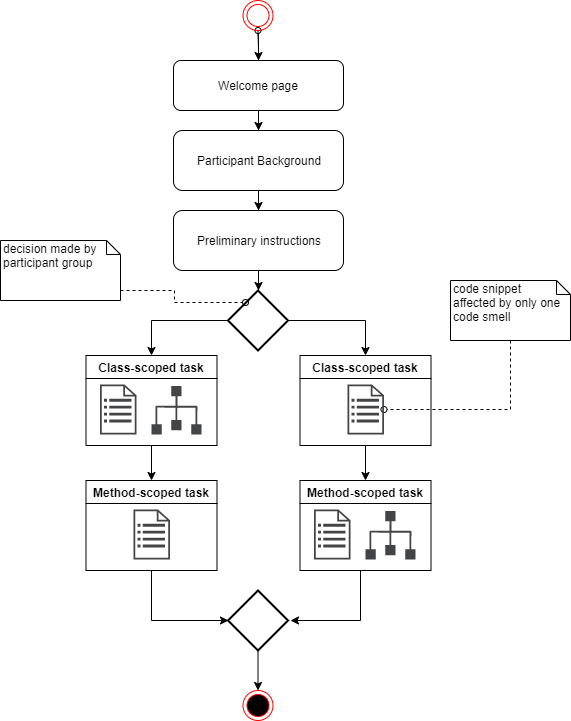

The diagram above was exported from draw.io. Its source (the exported page's mxGraphModel, read from the mxfile embedded in the PNG):
<mxGraphModel dx="1422" dy="822" grid="1" gridSize="10" guides="1" tooltips="1" connect="1" arrows="1" fold="1" page="1" pageScale="1" pageWidth="827" pageHeight="1169" math="0" shadow="0">
  <root>
    <mxCell id="0" />
    <mxCell id="1" parent="0" />
    <mxCell id="IOQ4sufmiLcvi0JcBGJr-8" style="edgeStyle=orthogonalEdgeStyle;rounded=0;orthogonalLoop=1;jettySize=auto;html=1;" parent="1" source="IOQ4sufmiLcvi0JcBGJr-3" target="IOQ4sufmiLcvi0JcBGJr-4" edge="1">
      <mxGeometry relative="1" as="geometry" />
    </mxCell>
    <mxCell id="hD0xlXK9XryBSznF54mp-8" value="" style="edgeStyle=orthogonalEdgeStyle;rounded=0;orthogonalLoop=1;jettySize=auto;html=1;endArrow=oval;endFill=0;" edge="1" parent="1" source="IOQ4sufmiLcvi0JcBGJr-3" target="IOQ4sufmiLcvi0JcBGJr-11">
      <mxGeometry relative="1" as="geometry" />
    </mxCell>
    <mxCell id="IOQ4sufmiLcvi0JcBGJr-3" value="Welcome page" style="rounded=1;whiteSpace=wrap;html=1;" parent="1" vertex="1">
      <mxGeometry x="243" y="130" width="170" height="50" as="geometry" />
    </mxCell>
    <mxCell id="hD0xlXK9XryBSznF54mp-2" style="edgeStyle=orthogonalEdgeStyle;rounded=0;orthogonalLoop=1;jettySize=auto;html=1;entryX=0.5;entryY=0;entryDx=0;entryDy=0;" edge="1" parent="1" source="IOQ4sufmiLcvi0JcBGJr-4" target="IOQ4sufmiLcvi0JcBGJr-19">
      <mxGeometry relative="1" as="geometry" />
    </mxCell>
    <mxCell id="IOQ4sufmiLcvi0JcBGJr-4" value="Participant Background" style="rounded=1;whiteSpace=wrap;html=1;" parent="1" vertex="1">
      <mxGeometry x="243" y="200" width="170" height="60" as="geometry" />
    </mxCell>
    <mxCell id="IOQ4sufmiLcvi0JcBGJr-12" style="edgeStyle=orthogonalEdgeStyle;rounded=0;orthogonalLoop=1;jettySize=auto;html=1;" parent="1" source="IOQ4sufmiLcvi0JcBGJr-11" target="IOQ4sufmiLcvi0JcBGJr-3" edge="1">
      <mxGeometry relative="1" as="geometry" />
    </mxCell>
    <mxCell id="IOQ4sufmiLcvi0JcBGJr-11" value="" style="ellipse;html=1;shape=endState;fillColor=none;strokeColor=#ff0000;" parent="1" vertex="1">
      <mxGeometry x="312.5" y="70" width="30" height="30" as="geometry" />
    </mxCell>
    <mxCell id="IOQ4sufmiLcvi0JcBGJr-13" value="" style="ellipse;html=1;shape=endState;fillColor=#000000;strokeColor=#ff0000;" parent="1" vertex="1">
      <mxGeometry x="312.5" y="760" width="30" height="30" as="geometry" />
    </mxCell>
    <mxCell id="hD0xlXK9XryBSznF54mp-3" style="edgeStyle=orthogonalEdgeStyle;rounded=0;orthogonalLoop=1;jettySize=auto;html=1;" edge="1" parent="1" source="IOQ4sufmiLcvi0JcBGJr-19" target="hD0xlXK9XryBSznF54mp-1">
      <mxGeometry relative="1" as="geometry" />
    </mxCell>
    <mxCell id="IOQ4sufmiLcvi0JcBGJr-19" value="Preliminary instructions" style="rounded=1;whiteSpace=wrap;html=1;" parent="1" vertex="1">
      <mxGeometry x="243" y="280" width="170" height="60" as="geometry" />
    </mxCell>
    <mxCell id="hD0xlXK9XryBSznF54mp-16" style="edgeStyle=orthogonalEdgeStyle;rounded=0;orthogonalLoop=1;jettySize=auto;html=1;endArrow=classic;endFill=1;" edge="1" parent="1" source="hD0xlXK9XryBSznF54mp-1" target="hD0xlXK9XryBSznF54mp-11">
      <mxGeometry relative="1" as="geometry" />
    </mxCell>
    <mxCell id="hD0xlXK9XryBSznF54mp-32" style="edgeStyle=orthogonalEdgeStyle;rounded=0;orthogonalLoop=1;jettySize=auto;html=1;entryX=0.5;entryY=0;entryDx=0;entryDy=0;endArrow=classic;endFill=1;" edge="1" parent="1" source="hD0xlXK9XryBSznF54mp-1" target="hD0xlXK9XryBSznF54mp-24">
      <mxGeometry relative="1" as="geometry" />
    </mxCell>
    <mxCell id="hD0xlXK9XryBSznF54mp-1" value="" style="strokeWidth=2;html=1;shape=mxgraph.flowchart.decision;whiteSpace=wrap;" vertex="1" parent="1">
      <mxGeometry x="297.5" y="360" width="60" height="60" as="geometry" />
    </mxCell>
    <mxCell id="hD0xlXK9XryBSznF54mp-12" value="" style="group" vertex="1" connectable="0" parent="1">
      <mxGeometry x="155.5" y="425" width="131" height="90" as="geometry" />
    </mxCell>
    <mxCell id="hD0xlXK9XryBSznF54mp-11" value="Class-scoped task" style="swimlane;" vertex="1" parent="hD0xlXK9XryBSznF54mp-12">
      <mxGeometry width="131" height="90" as="geometry">
        <mxRectangle x="140" y="600" width="90" height="23" as="alternateBounds" />
      </mxGeometry>
    </mxCell>
    <mxCell id="hD0xlXK9XryBSznF54mp-9" value="" style="pointerEvents=1;shadow=0;dashed=0;html=1;strokeColor=none;fillColor=#434445;aspect=fixed;labelPosition=center;verticalLabelPosition=bottom;verticalAlign=top;align=center;outlineConnect=0;shape=mxgraph.vvd.infrastructure;" vertex="1" parent="hD0xlXK9XryBSznF54mp-11">
      <mxGeometry x="65.5" y="30.5" width="50" height="48.5" as="geometry" />
    </mxCell>
    <mxCell id="hD0xlXK9XryBSznF54mp-10" value="" style="pointerEvents=1;shadow=0;dashed=0;html=1;strokeColor=none;fillColor=#434445;aspect=fixed;labelPosition=center;verticalLabelPosition=bottom;verticalAlign=top;align=center;outlineConnect=0;shape=mxgraph.vvd.recovery_plan;" vertex="1" parent="hD0xlXK9XryBSznF54mp-11">
      <mxGeometry x="14" y="29" width="36.5" height="50" as="geometry" />
    </mxCell>
    <mxCell id="hD0xlXK9XryBSznF54mp-56" style="edgeStyle=orthogonalEdgeStyle;rounded=0;orthogonalLoop=1;jettySize=auto;html=1;endArrow=oval;endFill=0;dashed=1;" edge="1" parent="1" source="hD0xlXK9XryBSznF54mp-13" target="hD0xlXK9XryBSznF54mp-26">
      <mxGeometry relative="1" as="geometry">
        <Array as="points">
          <mxPoint x="580" y="479" />
        </Array>
      </mxGeometry>
    </mxCell>
    <mxCell id="hD0xlXK9XryBSznF54mp-13" value="code snippet &lt;br&gt;affected by only one code smell" style="shape=note;whiteSpace=wrap;html=1;size=14;verticalAlign=top;align=left;spacingTop=-6;" vertex="1" parent="1">
      <mxGeometry x="520" y="350" width="120" height="60" as="geometry" />
    </mxCell>
    <mxCell id="hD0xlXK9XryBSznF54mp-34" value="" style="group" vertex="1" connectable="0" parent="1">
      <mxGeometry x="155.5" y="550" width="131" height="90" as="geometry" />
    </mxCell>
    <mxCell id="hD0xlXK9XryBSznF54mp-35" value="Method-scoped task" style="swimlane;" vertex="1" parent="hD0xlXK9XryBSznF54mp-34">
      <mxGeometry width="131" height="90" as="geometry">
        <mxRectangle x="140" y="600" width="90" height="23" as="alternateBounds" />
      </mxGeometry>
    </mxCell>
    <mxCell id="hD0xlXK9XryBSznF54mp-36" value="" style="pointerEvents=1;shadow=0;dashed=0;html=1;strokeColor=none;fillColor=#434445;aspect=fixed;labelPosition=center;verticalLabelPosition=bottom;verticalAlign=top;align=center;outlineConnect=0;shape=mxgraph.vvd.recovery_plan;" vertex="1" parent="hD0xlXK9XryBSznF54mp-35">
      <mxGeometry x="47.5" y="29" width="36.5" height="50" as="geometry" />
    </mxCell>
    <mxCell id="hD0xlXK9XryBSznF54mp-64" style="edgeStyle=orthogonalEdgeStyle;rounded=0;orthogonalLoop=1;jettySize=auto;html=1;endArrow=classic;endFill=1;" edge="1" parent="1" source="hD0xlXK9XryBSznF54mp-37">
      <mxGeometry relative="1" as="geometry">
        <mxPoint x="360" y="690" as="targetPoint" />
        <Array as="points">
          <mxPoint x="430" y="690" />
        </Array>
      </mxGeometry>
    </mxCell>
    <mxCell id="hD0xlXK9XryBSznF54mp-37" value="Method-scoped task" style="swimlane;" vertex="1" parent="1">
      <mxGeometry x="369.5" y="550" width="131" height="90" as="geometry">
        <mxRectangle x="140" y="600" width="90" height="23" as="alternateBounds" />
      </mxGeometry>
    </mxCell>
    <mxCell id="hD0xlXK9XryBSznF54mp-38" value="" style="pointerEvents=1;shadow=0;dashed=0;html=1;strokeColor=none;fillColor=#434445;aspect=fixed;labelPosition=center;verticalLabelPosition=bottom;verticalAlign=top;align=center;outlineConnect=0;shape=mxgraph.vvd.infrastructure;" vertex="1" parent="hD0xlXK9XryBSznF54mp-37">
      <mxGeometry x="65.5" y="30.5" width="50" height="48.5" as="geometry" />
    </mxCell>
    <mxCell id="hD0xlXK9XryBSznF54mp-39" value="" style="pointerEvents=1;shadow=0;dashed=0;html=1;strokeColor=none;fillColor=#434445;aspect=fixed;labelPosition=center;verticalLabelPosition=bottom;verticalAlign=top;align=center;outlineConnect=0;shape=mxgraph.vvd.recovery_plan;" vertex="1" parent="hD0xlXK9XryBSznF54mp-37">
      <mxGeometry x="14" y="29" width="36.5" height="50" as="geometry" />
    </mxCell>
    <mxCell id="hD0xlXK9XryBSznF54mp-44" style="edgeStyle=orthogonalEdgeStyle;rounded=0;orthogonalLoop=1;jettySize=auto;html=1;endArrow=classic;endFill=1;" edge="1" parent="1" source="hD0xlXK9XryBSznF54mp-24" target="hD0xlXK9XryBSznF54mp-37">
      <mxGeometry relative="1" as="geometry" />
    </mxCell>
    <mxCell id="hD0xlXK9XryBSznF54mp-24" value="Class-scoped task" style="swimlane;swimlaneLine=1;" vertex="1" parent="1">
      <mxGeometry x="369.5" y="425" width="131" height="90" as="geometry">
        <mxRectangle x="140" y="600" width="90" height="23" as="alternateBounds" />
      </mxGeometry>
    </mxCell>
    <mxCell id="hD0xlXK9XryBSznF54mp-26" value="" style="pointerEvents=1;shadow=0;dashed=0;html=1;strokeColor=none;fillColor=#434445;aspect=fixed;labelPosition=center;verticalLabelPosition=bottom;verticalAlign=top;align=center;outlineConnect=0;shape=mxgraph.vvd.recovery_plan;" vertex="1" parent="hD0xlXK9XryBSznF54mp-24">
      <mxGeometry x="47.5" y="29" width="36.5" height="50" as="geometry" />
    </mxCell>
    <mxCell id="hD0xlXK9XryBSznF54mp-45" style="edgeStyle=orthogonalEdgeStyle;rounded=0;orthogonalLoop=1;jettySize=auto;html=1;entryX=0.5;entryY=0;entryDx=0;entryDy=0;endArrow=classic;endFill=1;" edge="1" parent="1" source="hD0xlXK9XryBSznF54mp-11" target="hD0xlXK9XryBSznF54mp-35">
      <mxGeometry relative="1" as="geometry" />
    </mxCell>
    <mxCell id="hD0xlXK9XryBSznF54mp-65" style="edgeStyle=orthogonalEdgeStyle;rounded=0;orthogonalLoop=1;jettySize=auto;html=1;endArrow=classic;endFill=1;" edge="1" parent="1" source="hD0xlXK9XryBSznF54mp-47" target="IOQ4sufmiLcvi0JcBGJr-13">
      <mxGeometry relative="1" as="geometry" />
    </mxCell>
    <mxCell id="hD0xlXK9XryBSznF54mp-47" value="" style="strokeWidth=2;html=1;shape=mxgraph.flowchart.decision;whiteSpace=wrap;" vertex="1" parent="1">
      <mxGeometry x="297.5" y="660" width="60" height="60" as="geometry" />
    </mxCell>
    <mxCell id="hD0xlXK9XryBSznF54mp-58" style="edgeStyle=orthogonalEdgeStyle;rounded=0;orthogonalLoop=1;jettySize=auto;html=1;entryX=0.292;entryY=0.2;entryDx=0;entryDy=0;entryPerimeter=0;dashed=1;endArrow=oval;endFill=0;" edge="1" parent="1" source="hD0xlXK9XryBSznF54mp-57" target="hD0xlXK9XryBSznF54mp-1">
      <mxGeometry relative="1" as="geometry">
        <Array as="points">
          <mxPoint x="244" y="360" />
          <mxPoint x="244" y="372" />
        </Array>
      </mxGeometry>
    </mxCell>
    <mxCell id="hD0xlXK9XryBSznF54mp-57" value="decision made by participant group" style="shape=note;whiteSpace=wrap;html=1;size=14;verticalAlign=top;align=left;spacingTop=-6;" vertex="1" parent="1">
      <mxGeometry x="70" y="310" width="120" height="60" as="geometry" />
    </mxCell>
    <mxCell id="hD0xlXK9XryBSznF54mp-61" style="edgeStyle=orthogonalEdgeStyle;rounded=0;orthogonalLoop=1;jettySize=auto;html=1;endArrow=classic;endFill=1;entryX=0;entryY=0.5;entryDx=0;entryDy=0;entryPerimeter=0;" edge="1" parent="1" source="hD0xlXK9XryBSznF54mp-35" target="hD0xlXK9XryBSznF54mp-47">
      <mxGeometry relative="1" as="geometry">
        <mxPoint x="290" y="710" as="targetPoint" />
        <Array as="points">
          <mxPoint x="221" y="690" />
        </Array>
      </mxGeometry>
    </mxCell>
  </root>
</mxGraphModel>